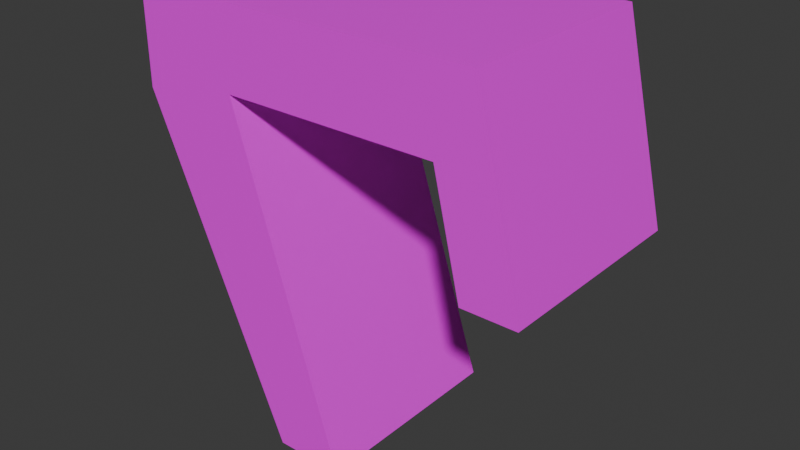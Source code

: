# Source: ku.blend  (saved by Blender 4.4.32; exported with 4.5.12 LTS)
import bpy
from mathutils import Matrix  # noqa: F401  (used for matrix-valued properties, if any)

bpy.ops.wm.read_factory_settings(use_empty=True)
scene = bpy.context.scene
scene.name = 'Scene'

# ---- collections
col_collection = bpy.data.collections.new('Collection'); scene.collection.children.link(col_collection)

# ---- images (referenced by path relative to the original .blend; pixels are not part of the script)
import os
ASSET_DIR = os.environ.get("B2B_ASSET_DIR", "")  # directory of the original .blend (textures are referenced by path, not embedded)
HERE = os.path.dirname(os.path.abspath(__file__))  # packed textures are extracted next to this script under _unpacked/

def load_image(name, relpath, width, height, colorspace="sRGB"):
    """Load a texture the original file referenced (path relative to the .blend, or extracted next to this script)."""
    p = next((c for c in (os.path.join(HERE, relpath), os.path.join(ASSET_DIR, relpath)) if relpath and os.path.exists(c)), "")
    if p:
        img = bpy.data.images.load(p, check_existing=True)
        img.name = name
    else:  # same state as the original file: an image datablock whose file is absent (Cycles renders it pink)
        img = bpy.data.images.new(name, width, height)
        img.source = "FILE"
        img.filepath = "//" + (relpath or name)
    img.colorspace_settings.name = colorspace
    return img
img_titlelogo_png = load_image('titleLogo.png', 'titleLogo.png', 1024, 1024, 'sRGB')

# ---- materials (node trees are filled in below, after node groups)
mat_material = bpy.data.materials.new('Material')
mat_material.alpha_threshold = 0.0
mat_material.roughness = 0.5
mat_material.line_color = (0.0, 0.0, 0.0, 1.0)

# ---- material node trees
mat_material.use_nodes = True; mat_material.node_tree.nodes.clear()
_N = mat_material.node_tree.nodes; _L = mat_material.node_tree.links
n0 = _N.new('ShaderNodeOutputMaterial'); n0.name = 'Material Output'; n0.location = (300, 300)
n1 = _N.new('ShaderNodeBsdfPrincipled'); n1.name = 'Principled BSDF'; n1.location = (10, 300)
n1.inputs[3].default_value = 1.45
n2 = _N.new('ShaderNodeTexImage'); n2.name = '画像テクスチャ'; n2.location = (-280, 275)
n2.image = img_titlelogo_png
_L.new(n1.outputs[0], n0.inputs[0])
_L.new(n2.outputs[0], n1.inputs[0])
n0.is_active_output = True

# ---- world
world_world = bpy.data.worlds.new('World'); scene.world = world_world
world_world.use_nodes = True; world_world.node_tree.nodes.clear()
_N = world_world.node_tree.nodes; _L = world_world.node_tree.links
n0 = _N.new('ShaderNodeOutputWorld'); n0.name = 'World Output'; n0.location = (300, 300)
n1 = _N.new('ShaderNodeBackground'); n1.name = 'Background'; n1.location = (10, 300)
n1.inputs[0].default_value = (0.05088, 0.05088, 0.05088, 1.0)
_L.new(n1.outputs[0], n0.inputs[0])
n0.is_active_output = True
world_world.color = (0.05088, 0.05088, 0.05088)
world_world.sun_shadow_jitter_overblur = 0.0

# ---- meshes
me_cube = bpy.data.meshes.new('Cube')
me_cube.from_pydata([(-1.0, -0.5, 1.0), (-0.5148, -0.5, 0.6252), (-1.0, 0.5, 1.0), (-0.5148, 0.5, 0.6252), (0.5148, -0.5, 0.6252), (0.5148, 0.5, 0.6252), (0.008573, -0.5, -1.0), (0.008573, 0.5, -1.0), (0.6836, -0.5, 1.0), (0.6836, 0.5, 1.0), (-0.3245, 0.5, -1.0), (-0.3245, -0.5, -1.0), (-1.0, -0.5, 0.5436), (-1.0, 0.5, 0.5436), (0.6399, -0.5, 0.08947), (0.6399, 0.5, 0.08947), (0.8988, -0.5, 0.08947), (0.8988, 0.5, 0.08947)], [], [(2, 8, 9), (2, 9, 3), (6, 10, 7), (0, 13, 12), (1, 4, 8), (1, 5, 4), (4, 15, 14), (7, 1, 6), (9, 16, 17), (11, 13, 10), (17, 14, 15), (2, 0, 8), (17, 15, 5), (3, 7, 10), (9, 17, 5), (3, 10, 13), (9, 5, 3), (13, 2, 3), (6, 11, 10), (0, 2, 13), (0, 12, 1), (12, 11, 1), (11, 6, 1), (4, 14, 16), (4, 16, 8), (0, 1, 8), (1, 3, 5), (4, 5, 15), (7, 3, 1), (9, 8, 16), (11, 12, 13), (17, 16, 14)])
_uv = me_cube.uv_layers.new(name='UVMap')
_uv.uv.foreach_set('vector', [0.386, 0.5464, 0.1441, 0.6901, 0.1441, 0.5464, 0.4315, 0.0001126, 0.4315, 0.2421, 0.3777, 0.06985, 0.1438, 0.6442, 0.0001126, 0.6921, 0.0001126, 0.6442, 0.1438, 0.9999, 0.0001126, 0.9343, 0.1438, 0.9343, 0.3777, 0.4764, 0.3777, 0.3284, 0.4315, 0.3042, 0.1438, 0.3988, 0.0001127, 0.2509, 0.1438, 0.2509, 0.1438, 0.2509, 0.0001127, 0.1718, 0.1438, 0.1718, 0.0001126, 0.6442, 0.1438, 0.3988, 0.1438, 0.6442, 0.0001127, 0.0001125, 0.1438, 0.1346, 0.0001127, 0.1346, 0.1438, 0.6921, 0.0001126, 0.9343, 0.0001126, 0.6921, 0.0001127, 0.1346, 0.1438, 0.1718, 0.0001127, 0.1718, 0.386, 0.5464, 0.386, 0.6901, 0.1441, 0.6901, 0.3007, 0.273, 0.3007, 0.2358, 0.3777, 0.2178, 0.3777, 0.06985, 0.1441, 0.1451, 0.1441, 0.09719, 0.4315, 0.2421, 0.3007, 0.273, 0.3777, 0.2178, 0.3777, 0.06985, 0.1441, 0.09719, 0.3659, 0.0001126, 0.4315, 0.2421, 0.3777, 0.2178, 0.3777, 0.06985, 0.3659, 0.0001126, 0.4315, 0.0001126, 0.3777, 0.06985, 0.1438, 0.6442, 0.1438, 0.6921, 0.0001126, 0.6921, 0.1438, 0.9999, 0.0001126, 0.9999, 0.0001126, 0.9343, 0.4315, 0.5461, 0.3659, 0.5461, 0.3777, 0.4764, 0.3659, 0.5461, 0.1441, 0.4491, 0.3777, 0.4764, 0.1441, 0.4491, 0.1441, 0.4012, 0.3777, 0.4764, 0.3777, 0.3284, 0.3007, 0.3104, 0.3007, 0.2732, 0.3777, 0.3284, 0.3007, 0.2732, 0.4315, 0.3042, 0.4315, 0.5461, 0.3777, 0.4764, 0.4315, 0.3042, 0.1438, 0.3988, 0.0001126, 0.3988, 0.0001127, 0.2509, 0.1438, 0.2509, 0.0001127, 0.2509, 0.0001127, 0.1718, 0.0001126, 0.6442, 0.0001126, 0.3988, 0.1438, 0.3988, 0.0001127, 0.0001125, 0.1438, 0.0001125, 0.1438, 0.1346, 0.1438, 0.6921, 0.1438, 0.9343, 0.0001126, 0.9343, 0.0001127, 0.1346, 0.1438, 0.1346, 0.1438, 0.1718])
me_cube.materials.append(mat_material)
me_cube.use_mirror_vertex_groups = False
me_cube.update()

# ---- objects
ob_cube = bpy.data.objects.new('Cube', me_cube)

# ---- transforms, parenting, visibility, modifiers, constraints
ob_cube.location = (0.0, 0.0, 0.0)
ob_cube.lock_rotations_4d = False
ob_cube.empty_display_type = 'ARROWS'
ob_cube.lineart.crease_threshold = 0.0

# ---- collection membership
col_collection.objects.link(ob_cube)

# ---- scene / render settings (as saved in the file)
scene.frame_start = 1; scene.frame_end = 250; scene.frame_set(1)
scene.render.engine = 'BLENDER_EEVEE_NEXT'
bpy.context.view_layer.update()

# ---- added for rendering (the .blend has no active camera and no usable light): camera, sun
cam_auto = bpy.data.cameras.new('AutoCamera')
cam_auto.lens = 50.0
cam_auto.sensor_width = 36.0
cam_auto.clip_end = 1000.0
ob_auto_camera = bpy.data.objects.new('AutoCamera', cam_auto)
scene.collection.objects.link(ob_auto_camera)
ob_auto_camera.location = (2.6635, -3.25695, 2.1713)
ob_auto_camera.rotation_euler = (1.09748, -7.21219e-08, 0.694738)
scene.camera = ob_auto_camera
light_auto_sun = bpy.data.lights.new('AutoSun', 'SUN')
light_auto_sun.energy = 3.0
light_auto_sun.angle = 0.0523599
ob_auto_sun = bpy.data.objects.new('AutoSun', light_auto_sun)
scene.collection.objects.link(ob_auto_sun)
ob_auto_sun.rotation_euler = (0.872665, 0.174533, 0.523599)
bpy.context.view_layer.update()
